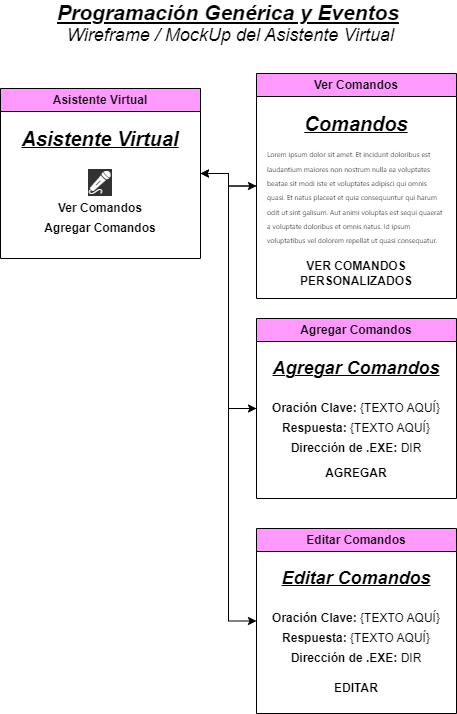

The diagram above was exported from draw.io. Its source (the exported page's mxGraphModel, read from the mxfile embedded in the PNG):
<mxGraphModel dx="1050" dy="530" grid="1" gridSize="10" guides="1" tooltips="1" connect="1" arrows="1" fold="1" page="1" pageScale="1" pageWidth="827" pageHeight="1169" math="0" shadow="0">
  <root>
    <mxCell id="0" />
    <mxCell id="1" parent="0" />
    <mxCell id="SkQL-wiZGCx45X4UY2Sl-13" style="edgeStyle=orthogonalEdgeStyle;rounded=0;orthogonalLoop=1;jettySize=auto;html=1;entryX=0;entryY=0.5;entryDx=0;entryDy=0;" parent="1" source="SkQL-wiZGCx45X4UY2Sl-2" target="SkQL-wiZGCx45X4UY2Sl-9" edge="1">
      <mxGeometry relative="1" as="geometry" />
    </mxCell>
    <mxCell id="SkQL-wiZGCx45X4UY2Sl-21" style="edgeStyle=orthogonalEdgeStyle;rounded=0;orthogonalLoop=1;jettySize=auto;html=1;exitX=1;exitY=0.5;exitDx=0;exitDy=0;entryX=0;entryY=0.5;entryDx=0;entryDy=0;" parent="1" source="SkQL-wiZGCx45X4UY2Sl-2" target="SkQL-wiZGCx45X4UY2Sl-15" edge="1">
      <mxGeometry relative="1" as="geometry" />
    </mxCell>
    <mxCell id="ar6-Z2lS0fNerk3QlvwR-8" style="edgeStyle=orthogonalEdgeStyle;rounded=0;orthogonalLoop=1;jettySize=auto;html=1;entryX=0;entryY=0.5;entryDx=0;entryDy=0;" edge="1" parent="1" source="SkQL-wiZGCx45X4UY2Sl-2" target="ar6-Z2lS0fNerk3QlvwR-1">
      <mxGeometry relative="1" as="geometry" />
    </mxCell>
    <mxCell id="SkQL-wiZGCx45X4UY2Sl-2" value="Asistente Virtual" style="swimlane;whiteSpace=wrap;html=1;fillColor=#FF99FF;" parent="1" vertex="1">
      <mxGeometry x="186" y="120" width="200" height="170" as="geometry" />
    </mxCell>
    <mxCell id="SkQL-wiZGCx45X4UY2Sl-4" value="&lt;b&gt;&lt;font size=&quot;1&quot; style=&quot;&quot;&gt;&lt;u style=&quot;&quot;&gt;&lt;i style=&quot;font-size: 20px;&quot;&gt;Asistente Virtual&lt;/i&gt;&lt;/u&gt;&lt;/font&gt;&lt;/b&gt;" style="text;html=1;align=center;verticalAlign=middle;whiteSpace=wrap;rounded=0;" parent="SkQL-wiZGCx45X4UY2Sl-2" vertex="1">
      <mxGeometry x="10" y="30" width="180" height="40" as="geometry" />
    </mxCell>
    <mxCell id="SkQL-wiZGCx45X4UY2Sl-6" value="&lt;span style=&quot;color: rgb(255, 255, 255); font-family: Roboto, sans-serif; font-size: 24px; white-space-collapse: preserve; background-color: rgb(50, 50, 50);&quot;&gt;🎤&lt;/span&gt;" style="text;html=1;align=center;verticalAlign=middle;whiteSpace=wrap;rounded=0;" parent="SkQL-wiZGCx45X4UY2Sl-2" vertex="1">
      <mxGeometry x="35" y="80" width="130" height="30" as="geometry" />
    </mxCell>
    <mxCell id="SkQL-wiZGCx45X4UY2Sl-7" value="&lt;b style=&quot;font-size: 12px;&quot;&gt;&lt;font style=&quot;font-size: 12px;&quot;&gt;&lt;span style=&quot;font-size: 12px;&quot;&gt;Ver Comandos&lt;/span&gt;&lt;/font&gt;&lt;/b&gt;" style="text;html=1;align=center;verticalAlign=middle;whiteSpace=wrap;rounded=0;fontSize=12;" parent="SkQL-wiZGCx45X4UY2Sl-2" vertex="1">
      <mxGeometry x="10" y="110" width="180" height="20" as="geometry" />
    </mxCell>
    <mxCell id="SkQL-wiZGCx45X4UY2Sl-14" value="&lt;b style=&quot;font-size: 12px;&quot;&gt;&lt;font style=&quot;font-size: 12px;&quot;&gt;&lt;span style=&quot;font-size: 12px;&quot;&gt;Agregar Comandos&lt;/span&gt;&lt;/font&gt;&lt;/b&gt;" style="text;html=1;align=center;verticalAlign=middle;whiteSpace=wrap;rounded=0;fontSize=12;" parent="SkQL-wiZGCx45X4UY2Sl-2" vertex="1">
      <mxGeometry x="10" y="130" width="180" height="20" as="geometry" />
    </mxCell>
    <mxCell id="SkQL-wiZGCx45X4UY2Sl-3" value="&lt;font style=&quot;&quot;&gt;&lt;font style=&quot;font-size: 21px;&quot;&gt;&lt;b style=&quot;&quot;&gt;&lt;i style=&quot;&quot;&gt;&lt;u style=&quot;&quot;&gt;Programación Genérica y Eventos&lt;br&gt;&lt;/u&gt;&lt;/i&gt;&lt;/b&gt;&lt;/font&gt;&lt;font size=&quot;1&quot; style=&quot;&quot;&gt;&lt;i style=&quot;font-size: 18px;&quot;&gt;&amp;nbsp;Wireframe / MockUp del Asistente Virtual&lt;/i&gt;&lt;/font&gt;&lt;/font&gt;" style="text;html=1;align=center;verticalAlign=middle;whiteSpace=wrap;rounded=0;" parent="1" vertex="1">
      <mxGeometry x="186" y="40" width="456" height="30" as="geometry" />
    </mxCell>
    <mxCell id="SkQL-wiZGCx45X4UY2Sl-18" style="edgeStyle=orthogonalEdgeStyle;rounded=0;orthogonalLoop=1;jettySize=auto;html=1;entryX=1;entryY=0.5;entryDx=0;entryDy=0;" parent="1" source="SkQL-wiZGCx45X4UY2Sl-9" target="SkQL-wiZGCx45X4UY2Sl-2" edge="1">
      <mxGeometry relative="1" as="geometry" />
    </mxCell>
    <mxCell id="SkQL-wiZGCx45X4UY2Sl-9" value="Ver Comandos" style="swimlane;whiteSpace=wrap;html=1;fillColor=#FF99FF;" parent="1" vertex="1">
      <mxGeometry x="442" y="105" width="200" height="225" as="geometry" />
    </mxCell>
    <mxCell id="SkQL-wiZGCx45X4UY2Sl-11" value="&lt;b&gt;&lt;font size=&quot;1&quot; style=&quot;&quot;&gt;&lt;u style=&quot;&quot;&gt;&lt;i style=&quot;font-size: 20px;&quot;&gt;Comandos&lt;/i&gt;&lt;/u&gt;&lt;/font&gt;&lt;/b&gt;" style="text;html=1;align=center;verticalAlign=middle;whiteSpace=wrap;rounded=0;" parent="SkQL-wiZGCx45X4UY2Sl-9" vertex="1">
      <mxGeometry x="10" y="30" width="180" height="40" as="geometry" />
    </mxCell>
    <mxCell id="SkQL-wiZGCx45X4UY2Sl-12" value="&lt;p style=&quot;box-sizing: border-box; margin-top: 0px; margin-bottom: 1rem; color: rgb(33, 37, 41); font-family: system-ui, -apple-system, &amp;quot;Segoe UI&amp;quot;, Roboto, &amp;quot;Helvetica Neue&amp;quot;, Arial, &amp;quot;Noto Sans&amp;quot;, &amp;quot;Liberation Sans&amp;quot;, sans-serif, &amp;quot;Apple Color Emoji&amp;quot;, &amp;quot;Segoe UI Emoji&amp;quot;, &amp;quot;Segoe UI Symbol&amp;quot;, &amp;quot;Noto Color Emoji&amp;quot;; text-align: start; background-color: rgb(255, 255, 255);&quot;&gt;&lt;font style=&quot;font-size: 7px;&quot;&gt;Lorem ipsum dolor sit amet. Et incidunt doloribus est laudantium maiores non nostrum nulla ea voluptates beatae sit modi iste et voluptates adipisci qui omnis quasi. Et natus placeat et quia consequuntur qui harum odit ut sint galisum. Aut animi voluptas est sequi quaerat a voluptate doloribus et omnis natus. Id ipsum voluptatibus vel dolorem repellat ut quasi consequatur.&lt;/font&gt;&lt;/p&gt;" style="text;html=1;align=center;verticalAlign=middle;whiteSpace=wrap;rounded=0;" parent="SkQL-wiZGCx45X4UY2Sl-9" vertex="1">
      <mxGeometry x="10" y="70" width="180" height="120" as="geometry" />
    </mxCell>
    <mxCell id="SkQL-wiZGCx45X4UY2Sl-24" value="&lt;b&gt;VER COMANDOS PERSONALIZADOS&lt;/b&gt;" style="text;html=1;align=center;verticalAlign=middle;whiteSpace=wrap;rounded=0;" parent="SkQL-wiZGCx45X4UY2Sl-9" vertex="1">
      <mxGeometry x="70" y="185" width="60" height="30" as="geometry" />
    </mxCell>
    <mxCell id="SkQL-wiZGCx45X4UY2Sl-22" style="edgeStyle=orthogonalEdgeStyle;rounded=0;orthogonalLoop=1;jettySize=auto;html=1;exitX=0;exitY=0.5;exitDx=0;exitDy=0;entryX=1;entryY=0.5;entryDx=0;entryDy=0;" parent="1" source="SkQL-wiZGCx45X4UY2Sl-15" target="SkQL-wiZGCx45X4UY2Sl-2" edge="1">
      <mxGeometry relative="1" as="geometry" />
    </mxCell>
    <mxCell id="SkQL-wiZGCx45X4UY2Sl-15" value="Agregar Comandos" style="swimlane;whiteSpace=wrap;html=1;fillColor=#FF99FF;" parent="1" vertex="1">
      <mxGeometry x="442" y="350" width="200" height="180" as="geometry" />
    </mxCell>
    <mxCell id="SkQL-wiZGCx45X4UY2Sl-16" value="&lt;b&gt;&lt;font size=&quot;1&quot; style=&quot;&quot;&gt;&lt;u style=&quot;&quot;&gt;&lt;i style=&quot;font-size: 18px;&quot;&gt;Agregar Comandos&lt;/i&gt;&lt;/u&gt;&lt;/font&gt;&lt;/b&gt;" style="text;html=1;align=center;verticalAlign=middle;whiteSpace=wrap;rounded=0;" parent="SkQL-wiZGCx45X4UY2Sl-15" vertex="1">
      <mxGeometry x="10" y="30" width="180" height="40" as="geometry" />
    </mxCell>
    <mxCell id="SkQL-wiZGCx45X4UY2Sl-19" value="&lt;b&gt;Oración Clave:&lt;/b&gt; {TEXTO AQUÍ}" style="text;html=1;align=center;verticalAlign=middle;whiteSpace=wrap;rounded=0;" parent="SkQL-wiZGCx45X4UY2Sl-15" vertex="1">
      <mxGeometry x="10" y="80" width="180" height="20" as="geometry" />
    </mxCell>
    <mxCell id="SkQL-wiZGCx45X4UY2Sl-20" value="&lt;b&gt;Dirección de .EXE:&lt;/b&gt; DIR" style="text;html=1;align=center;verticalAlign=middle;whiteSpace=wrap;rounded=0;" parent="SkQL-wiZGCx45X4UY2Sl-15" vertex="1">
      <mxGeometry x="10" y="120" width="180" height="20" as="geometry" />
    </mxCell>
    <mxCell id="SkQL-wiZGCx45X4UY2Sl-23" value="&lt;b&gt;AGREGAR&lt;/b&gt;" style="text;html=1;align=center;verticalAlign=middle;whiteSpace=wrap;rounded=0;" parent="SkQL-wiZGCx45X4UY2Sl-15" vertex="1">
      <mxGeometry x="70" y="140" width="60" height="30" as="geometry" />
    </mxCell>
    <mxCell id="ar6-Z2lS0fNerk3QlvwR-6" value="&lt;b&gt;Respuesta: &lt;/b&gt;{TEXTO AQUÍ}" style="text;html=1;align=center;verticalAlign=middle;whiteSpace=wrap;rounded=0;" vertex="1" parent="SkQL-wiZGCx45X4UY2Sl-15">
      <mxGeometry x="10" y="100" width="180" height="20" as="geometry" />
    </mxCell>
    <mxCell id="ar6-Z2lS0fNerk3QlvwR-1" value="Editar Comandos" style="swimlane;whiteSpace=wrap;html=1;fillColor=#FF99FF;" vertex="1" parent="1">
      <mxGeometry x="442" y="560" width="200" height="185" as="geometry" />
    </mxCell>
    <mxCell id="ar6-Z2lS0fNerk3QlvwR-2" value="&lt;b&gt;&lt;font size=&quot;1&quot; style=&quot;&quot;&gt;&lt;u style=&quot;&quot;&gt;&lt;i style=&quot;font-size: 18px;&quot;&gt;Editar Comandos&lt;/i&gt;&lt;/u&gt;&lt;/font&gt;&lt;/b&gt;" style="text;html=1;align=center;verticalAlign=middle;whiteSpace=wrap;rounded=0;" vertex="1" parent="ar6-Z2lS0fNerk3QlvwR-1">
      <mxGeometry x="10" y="30" width="180" height="40" as="geometry" />
    </mxCell>
    <mxCell id="ar6-Z2lS0fNerk3QlvwR-3" value="&lt;b&gt;Oración Clave:&lt;/b&gt; {TEXTO AQUÍ}" style="text;html=1;align=center;verticalAlign=middle;whiteSpace=wrap;rounded=0;" vertex="1" parent="ar6-Z2lS0fNerk3QlvwR-1">
      <mxGeometry x="10" y="80" width="180" height="20" as="geometry" />
    </mxCell>
    <mxCell id="ar6-Z2lS0fNerk3QlvwR-4" value="&lt;b&gt;Dirección de .EXE:&lt;/b&gt; DIR" style="text;html=1;align=center;verticalAlign=middle;whiteSpace=wrap;rounded=0;" vertex="1" parent="ar6-Z2lS0fNerk3QlvwR-1">
      <mxGeometry x="10" y="120" width="180" height="20" as="geometry" />
    </mxCell>
    <mxCell id="ar6-Z2lS0fNerk3QlvwR-5" value="&lt;b&gt;EDITAR&lt;/b&gt;" style="text;html=1;align=center;verticalAlign=middle;whiteSpace=wrap;rounded=0;" vertex="1" parent="ar6-Z2lS0fNerk3QlvwR-1">
      <mxGeometry x="70" y="145" width="60" height="30" as="geometry" />
    </mxCell>
    <mxCell id="ar6-Z2lS0fNerk3QlvwR-7" value="&lt;b&gt;Respuesta: &lt;/b&gt;{TEXTO AQUÍ}" style="text;html=1;align=center;verticalAlign=middle;whiteSpace=wrap;rounded=0;" vertex="1" parent="ar6-Z2lS0fNerk3QlvwR-1">
      <mxGeometry x="10" y="100" width="180" height="20" as="geometry" />
    </mxCell>
  </root>
</mxGraphModel>